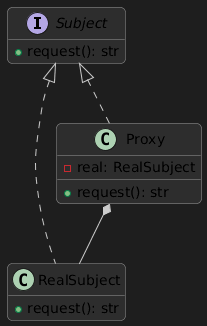

The diagram above was rendered by PlantUML. Its source (embedded in the PNG):
@startuml
skinparam backgroundColor #1e1e1e
skinparam classBackgroundColor #2d2d2d
skinparam classBorderColor #999999
skinparam classArrowColor #cccccc
skinparam shadowing false
skinparam roundcorner 10
hide empty members

interface Subject {
  +request(): str
}

class RealSubject {
  +request(): str
}

class Proxy {
  -real: RealSubject
  +request(): str
}

Subject <|.. RealSubject
Subject <|.. Proxy
Proxy *-- RealSubject
@enduml